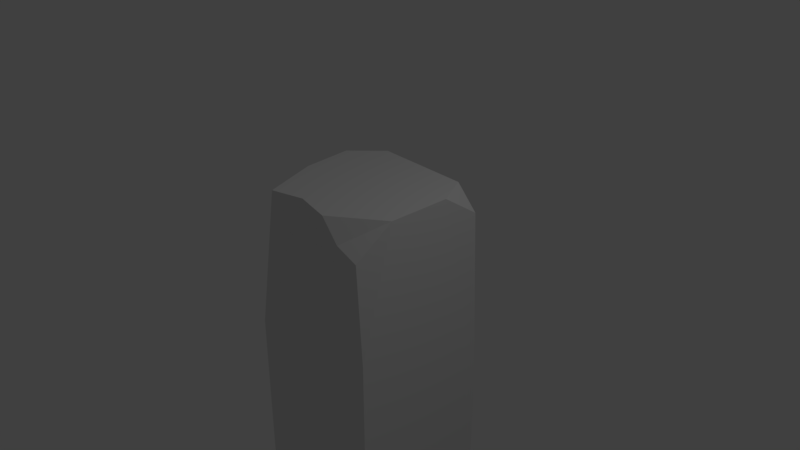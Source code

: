 # Source: untitled.blend  (saved by Blender 2.78.0; exported with 4.5.12 LTS)
import bpy
from mathutils import Matrix  # noqa: F401  (used for matrix-valued properties, if any)

bpy.ops.wm.read_factory_settings(use_empty=True)
scene = bpy.context.scene
scene.name = 'Scene'

# ---- collections
col_collection_1 = bpy.data.collections.new('Collection 1'); scene.collection.children.link(col_collection_1)

# ---- materials (node trees are filled in below, after node groups)
mat_material = bpy.data.materials.new('Material')
mat_material.alpha_threshold = 0.0
mat_material.use_transparent_shadow = False
mat_material.roughness = 0.5
mat_material.line_color = (0.0, 0.0, 0.0, 1.0)

# ---- material node trees

# ---- world
world_world = bpy.data.worlds.new('World'); scene.world = world_world
world_world.color = (0.05088, 0.05088, 0.05088)
world_world.use_sun_shadow = False
world_world.sun_shadow_jitter_overblur = 0.0
world_world.cycles.sampling_method = 'MANUAL'

# ---- cameras
cam_camera = bpy.data.cameras.new('Camera')
cam_camera.clip_end = 100.0
cam_camera.lens = 35.0
cam_camera.sensor_width = 32.0
cam_camera.sensor_height = 18.0
cam_camera.ortho_scale = 7.314
cam_camera.dof.focus_distance = 0.0
cam_camera.dof.aperture_fstop = 128.0

# ---- lights
light_lamp = bpy.data.lights.new('Lamp', 'POINT')
light_lamp.transmission_factor = 0.0
light_lamp.cutoff_distance = 30.0
light_lamp.energy = 100.0
light_lamp.shadow_buffer_clip_start = 1.001
light_lamp.shadow_soft_size = 0.1
light_lamp.shadow_maximum_resolution = 0.006
light_lamp.use_absolute_resolution = True

# ---- meshes
me_cube = bpy.data.meshes.new('Cube')
me_cube.from_pydata([(1.0, 1.0, -3.653), (1.0, -1.0, -3.653), (-1.0, -1.0, -3.653), (-1.0, 1.0, -3.653), (1.005, 0.8823, 0.6441), (0.9203, -1.002, 0.5845), (-1.004, -0.7161, 0.5298), (-0.8653, 0.8645, 0.1557), (1.0, 0.351, 1.0), (0.7562, 0.8238, 1.0), (1.0, 1.0, -1.75), (-1.001, 0.4938, 1.0), (-1.0, 1.0, -2.662), (-0.6092, 0.8935, 1.0), (-0.03534, 1.0, 0.9044), (-0.9239, -0.2118, 1.001), (-0.6176, -1.002, 1.002), (-1.003, -1.002, -1.044), (1.003, -0.524, 1.002), (1.003, -1.002, -0.7662), (0.5975, -1.002, 0.7067), (0.3478, -1.002, 1.002), (-0.1735, -0.8822, 1.002), (-0.1686, -0.7377, 1.002), (0.1623, -0.9332, 1.002), (0.2506, -0.7197, 1.002)], [], [(0, 1, 2, 3), (4, 9, 8), (0, 10, 8, 18, 19, 1), (1, 19, 20, 21, 24, 22, 16, 17, 2), (2, 17, 15, 11, 12, 3), (4, 10, 9), (8, 9, 13, 11, 15, 16, 23, 24, 25, 21, 18), (9, 14, 13), (8, 10, 4), (13, 12, 7), (12, 13, 14, 9, 10, 0, 3), (12, 11, 7), (11, 13, 7), (15, 17, 6), (16, 15, 6), (17, 16, 6), (19, 18, 5), (18, 21, 20, 5), (20, 19, 5), (22, 23, 16), (21, 25, 24), (24, 23, 22)])
me_cube.materials.append(mat_material)
me_cube.use_remesh_preserve_volume = False
me_cube.use_remesh_preserve_attributes = False
me_cube.use_mirror_vertex_groups = False
me_cube.update()

# ---- objects
ob_cube = bpy.data.objects.new('Cube', me_cube)
ob_lamp = bpy.data.objects.new('Lamp', light_lamp)
ob_camera = bpy.data.objects.new('Camera', cam_camera)

# ---- transforms, parenting, visibility, modifiers, constraints
ob_cube.location = (0.0, 0.0, 0.0)
ob_cube.lock_rotations_4d = False
ob_cube.empty_display_type = 'ARROWS'
ob_cube.lineart.crease_threshold = 0.0
ob_lamp.location = (4.076, 1.005, 5.904)
ob_lamp.rotation_euler = (0.6503, 0.05522, 1.866)
ob_lamp.lock_rotations_4d = False
ob_lamp.empty_display_type = 'ARROWS'
ob_lamp.color = (0.0, 0.0, 0.0, 0.0)
ob_lamp.lineart.crease_threshold = 0.0
ob_camera.location = (7.481, -6.508, 5.344)
ob_camera.rotation_euler = (1.109, 0.0, 0.8149)
ob_camera.lock_rotations_4d = False
ob_camera.empty_display_type = 'ARROWS'
ob_camera.color = (0.0, 0.0, 0.0, 0.0)
ob_camera.display_type = 'WIRE'
ob_camera.lineart.crease_threshold = 0.0

# ---- collection membership
col_collection_1.objects.link(ob_cube)
col_collection_1.objects.link(ob_lamp)
col_collection_1.objects.link(ob_camera)

# ---- scene / render settings (as saved in the file)
scene.camera = ob_camera
scene.frame_start = 1; scene.frame_end = 250; scene.frame_set(1)
scene.render.engine = 'BLENDER_EEVEE_NEXT'
scene.render.resolution_percentage = 50
scene.render.dither_intensity = 0.0
scene.cycles.use_denoising = False
scene.cycles.samples = 128
scene.cycles.sampling_pattern = 'TABULATED_SOBOL'
scene.cycles.light_sampling_threshold = 0.0
scene.cycles.use_adaptive_sampling = False
scene.cycles.use_light_tree = False
scene.cycles.blur_glossy = 0.0
scene.cycles.sample_clamp_indirect = 0.0
scene.view_settings.view_transform = 'Standard'
bpy.context.view_layer.update()
